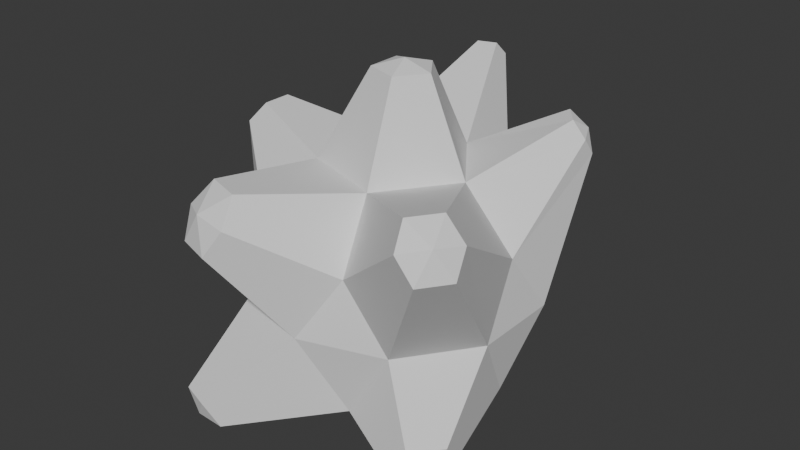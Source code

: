 # Source: SunStone.blend  (saved by Blender 4.0.36; exported with 4.5.12 LTS)
import bpy
from mathutils import Matrix  # noqa: F401  (used for matrix-valued properties, if any)

bpy.ops.wm.read_factory_settings(use_empty=True)
scene = bpy.context.scene
scene.name = 'Scene'

# ---- collections
col_collection = bpy.data.collections.new('Collection'); scene.collection.children.link(col_collection)

# ---- world
world_world = bpy.data.worlds.new('World'); scene.world = world_world
world_world.use_nodes = True; world_world.node_tree.nodes.clear()
_N = world_world.node_tree.nodes; _L = world_world.node_tree.links
n0 = _N.new('ShaderNodeOutputWorld'); n0.name = 'World Output'; n0.location = (300, 300)
n1 = _N.new('ShaderNodeBackground'); n1.name = 'Background'; n1.location = (10, 300)
n1.inputs[0].default_value = (0.05088, 0.05088, 0.05088, 1.0)
_L.new(n1.outputs[0], n0.inputs[0])
n0.is_active_output = True
world_world.color = (0.05088, 0.05088, 0.05088)
world_world.use_sun_shadow = False
world_world.sun_shadow_jitter_overblur = 0.0

# ---- meshes
me_icosphere = bpy.data.meshes.new('Icosphere')
me_icosphere.from_pydata([(-0.2528, -0.07285, -0.8296), (-0.9796, -0.09582, -0.1901), (-0.5208, 0.7046, -0.164), (0.7112, 0.5142, -0.4293), (0.2764, -0.8506, 0.4472), (-0.7236, -0.5257, 0.4472), (-0.7334, 0.5144, 0.4794), (0.2764, 0.8506, 0.4472), (0.8944, 0.0, 0.4472), (0.9396, 0.7872, 0.8966), (-0.18, -0.5185, -0.8076), (0.4174, -0.3164, -0.8392), (0.2629, -0.809, -0.5257), (0.8506, 0.0, -0.5257), (0.2701, 0.1611, -0.5972), (-0.7706, -0.07128, -0.6451), (-0.719, -0.5357, -0.4244), (-0.3681, 0.2032, -0.3168), (-0.9116, 0.2732, -0.04836), (0.09067, 0.739, -0.4188), (0.9511, -0.309, 0.0), (0.9511, 0.309, 0.0), (0.0, -1.0, 0.0), (0.5878, -0.809, 0.0), (-0.978, -0.3402, 0.08843), (-0.5883, -0.8096, 0.001629), (-0.6266, 0.7659, 0.1128), (-1.003, 0.2489, 0.1706), (0.5878, 0.809, 0.0), (-0.009731, 0.9906, 0.01731), (-0.3136, 1.546, 1.02), (0.2629, -0.02103, 1.496), (-1.282, 0.1145, 0.7137), (0.1625, -0.5, 0.8507), (0.5257, 0.0, 0.8507), (-0.4253, -0.309, 0.8507), (-0.4253, 0.309, 0.8507), (0.1625, 0.5, 0.8507), (-0.5433, -1.334, 0.6275), (-0.5994, -1.217, 0.8122), (-0.4092, -1.334, 0.8446), (-0.2335, -1.206, 0.9788), (-0.1865, -1.351, 0.8122), (-0.4762, -1.127, 0.9788), (-0.3006, -1.413, 0.6275), (0.05787, -0.02103, 1.554), (0.1212, -0.2161, 1.496), (-0.108, -0.1416, 1.496), (-0.108, 0.09951, 1.496), (0.1212, 0.174, 1.496), (0.9322, 0.6995, 1.015), (0.8717, 0.8315, 1.043), (0.733, 0.8228, 1.136), (0.7558, 0.922, 1.028), (0.8359, 0.918, 0.9043), (0.8367, 0.692, 1.128), (-0.4662, -1.255, -0.7426), (-0.6509, -1.269, -0.7157), (-0.5562, -1.321, -0.5624), (-0.6119, -1.149, -0.8539), (-0.792, -1.149, -0.7426), (-0.7576, -1.255, -0.5624), (1.045, -1.142, 0.8043), (0.924, -1.156, 0.9698), (1.078, -1.023, 1.001), (0.8775, -1.023, 1.119), (1.155, -0.8355, 0.9714), (1.181, -0.9534, 0.8052), (1.013, -0.8343, 1.12), (-0.2499, 1.512, 1.123), (-0.3741, 1.502, 1.141), (-0.4116, 1.387, 1.216), (-0.4803, 1.437, 1.123), (-0.2761, 1.431, 1.216), (-0.449, 1.502, 1.02), (-1.207, 0.1869, 0.8631), (-1.249, 0.01133, 0.8893), (-1.107, -0.09186, 0.9978), (-1.207, -0.1642, 0.8631), (-1.107, 0.1145, 0.9978), (-1.282, -0.09186, 0.7137), (0.7496, -0.718, -0.8669), (0.8752, -0.8039, -0.7061), (0.9274, -0.5882, -0.7383), (0.9686, -0.715, -0.5226), (0.6862, -0.9201, -0.7383), (0.8195, -0.9201, -0.5226)], [], [(0, 11, 10), (12, 11, 81, 85), (0, 10, 15), (0, 15, 17), (0, 17, 14), (20, 23, 86, 84), (22, 25, 61, 58), (1, 16, 24), (2, 18, 26), (3, 19, 28), (23, 12, 85, 86), (25, 16, 60, 61), (1, 24, 27), (2, 26, 29), (3, 28, 21), (20, 8, 66, 67), (4, 33, 41, 42), (5, 35, 77, 78), (37, 7, 69, 73), (21, 28, 54, 9), (35, 33, 46, 47), (34, 8, 50, 55), (37, 34, 55, 52), (34, 37, 49, 31), (26, 6, 72, 74), (29, 26, 74, 30), (36, 35, 47, 48), (27, 24, 80, 32), (24, 5, 78, 80), (33, 34, 31, 46), (33, 35, 43, 41), (35, 5, 39, 43), (37, 36, 48, 49), (23, 20, 67, 62), (4, 23, 62, 63), (7, 37, 52, 53), (8, 21, 9, 50), (28, 7, 53, 54), (6, 36, 71, 72), (7, 29, 30, 69), (36, 37, 73, 71), (35, 36, 79, 77), (36, 6, 75, 79), (6, 27, 32, 75), (22, 4, 42, 44), (5, 25, 38, 39), (25, 22, 44, 38), (34, 33, 65, 68), (8, 34, 68, 66), (33, 4, 63, 65), (28, 29, 7), (28, 19, 29), (19, 2, 29), (26, 27, 6), (26, 18, 27), (18, 1, 27), (24, 25, 5), (24, 16, 25), (12, 22, 58, 56), (22, 23, 4), (22, 12, 23), (13, 20, 84, 83), (20, 21, 8), (20, 13, 21), (13, 3, 21), (14, 19, 3), (14, 17, 19), (17, 2, 19), (17, 18, 2), (17, 15, 18), (15, 1, 18), (15, 16, 1), (15, 10, 16), (16, 10, 59, 60), (13, 14, 3), (13, 11, 14), (11, 0, 14), (10, 12, 56, 59), (10, 11, 12), (11, 13, 83, 81), (39, 40, 43), (43, 40, 41), (40, 42, 41), (38, 40, 39), (38, 44, 40), (44, 42, 40), (31, 49, 45), (49, 48, 45), (48, 47, 45), (47, 46, 45), (46, 31, 45), (50, 51, 55), (55, 51, 52), (51, 53, 52), (9, 51, 50), (9, 54, 51), (54, 53, 51), (57, 56, 58), (57, 58, 61), (60, 57, 61), (59, 57, 60), (59, 56, 57), (63, 64, 65), (65, 64, 68), (64, 66, 68), (62, 64, 63), (62, 67, 64), (67, 66, 64), (69, 70, 73), (73, 70, 71), (70, 72, 71), (30, 70, 69), (30, 74, 70), (74, 72, 70), (75, 76, 79), (79, 76, 77), (76, 78, 77), (32, 76, 75), (32, 80, 76), (80, 78, 76), (82, 81, 83), (82, 83, 84), (82, 84, 86), (85, 82, 86), (81, 82, 85)])
_uv = me_icosphere.uv_layers.new(name='UVMap')
_uv.uv.foreach_set('vector', [0.1818, 0.0, 0.2273, 0.07873, 0.1364, 0.07873, 0.1818, 0.1575, 0.2273, 0.07873, 0.2273, 0.07873, 0.1818, 0.1575, 0.9091, 0.0, 0.9545, 0.07873, 0.8636, 0.07873, 0.7273, 0.0, 0.7727, 0.07873, 0.6818, 0.07873, 0.5455, 0.0, 0.5909, 0.07873, 0.5, 0.07873, 0.3182, 0.2362, 0.2273, 0.2362, 0.2273, 0.2362, 0.3182, 0.2362, 0.1364, 0.2362, 0.04546, 0.2362, 0.04546, 0.2362, 0.1364, 0.2362, 0.8182, 0.1575, 0.9091, 0.1575, 0.8636, 0.2362, 0.6364, 0.1575, 0.7273, 0.1575, 0.6818, 0.2362, 0.4545, 0.1575, 0.5455, 0.1575, 0.5, 0.2362, 0.2273, 0.2362, 0.1818, 0.1575, 0.1818, 0.1575, 0.2273, 0.2362, 0.9545, 0.2362, 0.9091, 0.1575, 0.9091, 0.1575, 0.9545, 0.2362, 0.8182, 0.1575, 0.8636, 0.2362, 0.7727, 0.2362, 0.6364, 0.1575, 0.6818, 0.2362, 0.5909, 0.2362, 0.4545, 0.1575, 0.5, 0.2362, 0.4091, 0.2362, 0.3182, 0.2362, 0.3636, 0.3149, 0.3636, 0.3149, 0.3182, 0.2362, 0.1818, 0.3149, 0.2273, 0.3937, 0.2273, 0.3937, 0.1818, 0.3149, 0.9091, 0.3149, 0.8636, 0.3937, 0.8636, 0.3937, 0.9091, 0.3149, 0.5909, 0.3937, 0.5455, 0.3149, 0.5455, 0.3149, 0.5909, 0.3937, 0.4091, 0.2362, 0.5, 0.2362, 0.5, 0.2362, 0.4091, 0.2362, 0.04546, 0.3937, 0.1364, 0.3937, 0.1364, 0.3937, 0.04546, 0.3937, 0.3182, 0.3937, 0.3636, 0.3149, 0.3636, 0.3149, 0.3182, 0.3937, 0.5, 0.3937, 0.4091, 0.3937, 0.4091, 0.3937, 0.5, 0.3937, 0.4091, 0.3937, 0.5, 0.3937, 0.5, 0.3937, 0.4091, 0.3937, 0.6818, 0.2362, 0.7273, 0.3149, 0.7273, 0.3149, 0.6818, 0.2362, 0.5909, 0.2362, 0.6818, 0.2362, 0.6818, 0.2362, 0.5909, 0.2362, 0.7727, 0.3937, 0.8636, 0.3937, 0.8636, 0.3937, 0.7727, 0.3937, 0.7727, 0.2362, 0.8636, 0.2362, 0.8636, 0.2362, 0.7727, 0.2362, 0.8636, 0.2362, 0.9091, 0.3149, 0.9091, 0.3149, 0.8636, 0.2362, 0.2273, 0.3937, 0.3182, 0.3937, 0.3182, 0.3937, 0.2273, 0.3937, 0.1364, 0.3937, 0.04546, 0.3937, 0.04546, 0.3937, 0.1364, 0.3937, 0.8636, 0.3937, 0.9091, 0.3149, 0.9091, 0.3149, 0.8636, 0.3937, 0.5909, 0.3937, 0.6818, 0.3937, 0.6818, 0.3937, 0.5909, 0.3937, 0.2273, 0.2362, 0.3182, 0.2362, 0.3182, 0.2362, 0.2273, 0.2362, 0.1818, 0.3149, 0.2273, 0.2362, 0.2273, 0.2362, 0.1818, 0.3149, 0.5455, 0.3149, 0.5909, 0.3937, 0.5909, 0.3937, 0.5455, 0.3149, 0.3636, 0.3149, 0.4091, 0.2362, 0.4091, 0.2362, 0.3636, 0.3149, 0.5, 0.2362, 0.5455, 0.3149, 0.5455, 0.3149, 0.5, 0.2362, 0.7273, 0.3149, 0.7727, 0.3937, 0.7727, 0.3937, 0.7273, 0.3149, 0.5455, 0.3149, 0.5909, 0.2362, 0.5909, 0.2362, 0.5455, 0.3149, 0.6818, 0.3937, 0.5909, 0.3937, 0.5909, 0.3937, 0.6818, 0.3937, 0.8636, 0.3937, 0.7727, 0.3937, 0.7727, 0.3937, 0.8636, 0.3937, 0.7727, 0.3937, 0.7273, 0.3149, 0.7273, 0.3149, 0.7727, 0.3937, 0.7273, 0.3149, 0.7727, 0.2362, 0.7727, 0.2362, 0.7273, 0.3149, 0.1364, 0.2362, 0.1818, 0.3149, 0.1818, 0.3149, 0.1364, 0.2362, 0.9091, 0.3149, 0.9545, 0.2362, 0.9545, 0.2362, 0.9091, 0.3149, 0.04546, 0.2362, 0.1364, 0.2362, 0.1364, 0.2362, 0.04546, 0.2362, 0.3182, 0.3937, 0.2273, 0.3937, 0.2273, 0.3937, 0.3182, 0.3937, 0.3636, 0.3149, 0.3182, 0.3937, 0.3182, 0.3937, 0.3636, 0.3149, 0.2273, 0.3937, 0.1818, 0.3149, 0.1818, 0.3149, 0.2273, 0.3937, 0.5, 0.2362, 0.5909, 0.2362, 0.5455, 0.3149, 0.5, 0.2362, 0.5455, 0.1575, 0.5909, 0.2362, 0.5455, 0.1575, 0.6364, 0.1575, 0.5909, 0.2362, 0.6818, 0.2362, 0.7727, 0.2362, 0.7273, 0.3149, 0.6818, 0.2362, 0.7273, 0.1575, 0.7727, 0.2362, 0.7273, 0.1575, 0.8182, 0.1575, 0.7727, 0.2362, 0.8636, 0.2362, 0.9545, 0.2362, 0.9091, 0.3149, 0.8636, 0.2362, 0.9091, 0.1575, 0.9545, 0.2362, 0.1818, 0.1575, 0.1364, 0.2362, 0.1364, 0.2362, 0.1818, 0.1575, 0.1364, 0.2362, 0.2273, 0.2362, 0.1818, 0.3149, 0.1364, 0.2362, 0.1818, 0.1575, 0.2273, 0.2362, 0.3636, 0.1575, 0.3182, 0.2362, 0.3182, 0.2362, 0.3636, 0.1575, 0.3182, 0.2362, 0.4091, 0.2362, 0.3636, 0.3149, 0.3182, 0.2362, 0.3636, 0.1575, 0.4091, 0.2362, 0.3636, 0.1575, 0.4545, 0.1575, 0.4091, 0.2362, 0.5, 0.07873, 0.5455, 0.1575, 0.4545, 0.1575, 0.5, 0.07873, 0.5909, 0.07873, 0.5455, 0.1575, 0.5909, 0.07873, 0.6364, 0.1575, 0.5455, 0.1575, 0.6818, 0.07873, 0.7273, 0.1575, 0.6364, 0.1575, 0.6818, 0.07873, 0.7727, 0.07873, 0.7273, 0.1575, 0.7727, 0.07873, 0.8182, 0.1575, 0.7273, 0.1575, 0.8636, 0.07873, 0.9091, 0.1575, 0.8182, 0.1575, 0.8636, 0.07873, 0.9545, 0.07873, 0.9091, 0.1575, 0.9091, 0.1575, 0.9545, 0.07873, 0.9545, 0.07873, 0.9091, 0.1575, 0.3636, 0.1575, 0.4091, 0.07873, 0.4545, 0.1575, 0.3636, 0.1575, 0.3182, 0.07873, 0.4091, 0.07873, 0.3182, 0.07873, 0.3636, 0.0, 0.4091, 0.07873, 0.1364, 0.07873, 0.1818, 0.1575, 0.1818, 0.1575, 0.1364, 0.07873, 0.1364, 0.07873, 0.2273, 0.07873, 0.1818, 0.1575, 0.3182, 0.07873, 0.3636, 0.1575, 0.3636, 0.1575, 0.3182, 0.07873, 0.0, 0.3149, 0.09091, 0.3149, 0.04546, 0.3937, 0.04546, 0.3937, 0.09091, 0.3149, 0.1364, 0.3937, 0.09091, 0.3149, 0.1818, 0.3149, 0.1364, 0.3937, 0.04546, 0.2362, 0.09091, 0.3149, 0.0, 0.3149, 0.04546, 0.2362, 0.1364, 0.2362, 0.09091, 0.3149, 0.1364, 0.2362, 0.1818, 0.3149, 0.09091, 0.3149, 0.4091, 0.3937, 0.5, 0.3937, 0.4545, 0.4724, 0.5909, 0.3937, 0.6818, 0.3937, 0.6364, 0.4724, 0.7727, 0.3937, 0.8636, 0.3937, 0.8182, 0.4724, 0.04546, 0.3937, 0.1364, 0.3937, 0.09091, 0.4724, 0.2273, 0.3937, 0.3182, 0.3937, 0.2727, 0.4724, 0.3636, 0.3149, 0.4545, 0.3149, 0.4091, 0.3937, 0.4091, 0.3937, 0.4545, 0.3149, 0.5, 0.3937, 0.4545, 0.3149, 0.5455, 0.3149, 0.5, 0.3937, 0.4091, 0.2362, 0.4545, 0.3149, 0.3636, 0.3149, 0.4091, 0.2362, 0.5, 0.2362, 0.4545, 0.3149, 0.5, 0.2362, 0.5455, 0.3149, 0.4545, 0.3149, 0.09091, 0.1575, 0.1818, 0.1575, 0.1364, 0.2362, 0.09091, 0.1575, 0.1364, 0.2362, 0.04546, 0.2362, 0.9091, 0.1575, 1.0, 0.1575, 0.9545, 0.2362, 0.9545, 0.07873, 1.0, 0.1575, 0.9091, 0.1575, 0.1364, 0.07873, 0.1818, 0.1575, 0.09091, 0.1575, 0.1818, 0.3149, 0.2727, 0.3149, 0.2273, 0.3937, 0.2273, 0.3937, 0.2727, 0.3149, 0.3182, 0.3937, 0.2727, 0.3149, 0.3636, 0.3149, 0.3182, 0.3937, 0.2273, 0.2362, 0.2727, 0.3149, 0.1818, 0.3149, 0.2273, 0.2362, 0.3182, 0.2362, 0.2727, 0.3149, 0.3182, 0.2362, 0.3636, 0.3149, 0.2727, 0.3149, 0.5455, 0.3149, 0.6364, 0.3149, 0.5909, 0.3937, 0.5909, 0.3937, 0.6364, 0.3149, 0.6818, 0.3937, 0.6364, 0.3149, 0.7273, 0.3149, 0.6818, 0.3937, 0.5909, 0.2362, 0.6364, 0.3149, 0.5455, 0.3149, 0.5909, 0.2362, 0.6818, 0.2362, 0.6364, 0.3149, 0.6818, 0.2362, 0.7273, 0.3149, 0.6364, 0.3149, 0.7273, 0.3149, 0.8182, 0.3149, 0.7727, 0.3937, 0.7727, 0.3937, 0.8182, 0.3149, 0.8636, 0.3937, 0.8182, 0.3149, 0.9091, 0.3149, 0.8636, 0.3937, 0.7727, 0.2362, 0.8182, 0.3149, 0.7273, 0.3149, 0.7727, 0.2362, 0.8636, 0.2362, 0.8182, 0.3149, 0.8636, 0.2362, 0.9091, 0.3149, 0.8182, 0.3149, 0.2727, 0.1575, 0.3182, 0.07873, 0.3636, 0.1575, 0.2727, 0.1575, 0.3636, 0.1575, 0.3182, 0.2362, 0.2727, 0.1575, 0.3182, 0.2362, 0.2273, 0.2362, 0.1818, 0.1575, 0.2727, 0.1575, 0.2273, 0.2362, 0.2273, 0.07873, 0.2727, 0.1575, 0.1818, 0.1575])
me_icosphere.update()

# ---- objects
ob_icosphere = bpy.data.objects.new('Icosphere', me_icosphere)

# ---- transforms, parenting, visibility, modifiers, constraints
ob_icosphere.location = (0.0, 0.0, 0.0)

# ---- collection membership
col_collection.objects.link(ob_icosphere)

# ---- scene / render settings (as saved in the file)
scene.frame_start = 1; scene.frame_end = 250; scene.frame_set(1)
scene.render.engine = 'BLENDER_EEVEE_NEXT'
scene.cycles.sampling_pattern = 'TABULATED_SOBOL'
bpy.context.view_layer.update()

# ---- added for rendering (the .blend has no active camera and no usable light): camera, sun
cam_auto = bpy.data.cameras.new('AutoCamera')
cam_auto.lens = 50.0
cam_auto.sensor_width = 36.0
cam_auto.clip_end = 1000.0
ob_auto_camera = bpy.data.objects.new('AutoCamera', cam_auto)
scene.collection.objects.link(ob_auto_camera)
ob_auto_camera.location = (4.15658, -4.98235, 3.70952)
ob_auto_camera.rotation_euler = (1.09748, -7.21219e-08, 0.694738)
scene.camera = ob_auto_camera
light_auto_sun = bpy.data.lights.new('AutoSun', 'SUN')
light_auto_sun.energy = 3.0
light_auto_sun.angle = 0.0523599
ob_auto_sun = bpy.data.objects.new('AutoSun', light_auto_sun)
scene.collection.objects.link(ob_auto_sun)
ob_auto_sun.rotation_euler = (0.872665, 0.174533, 0.523599)
bpy.context.view_layer.update()
